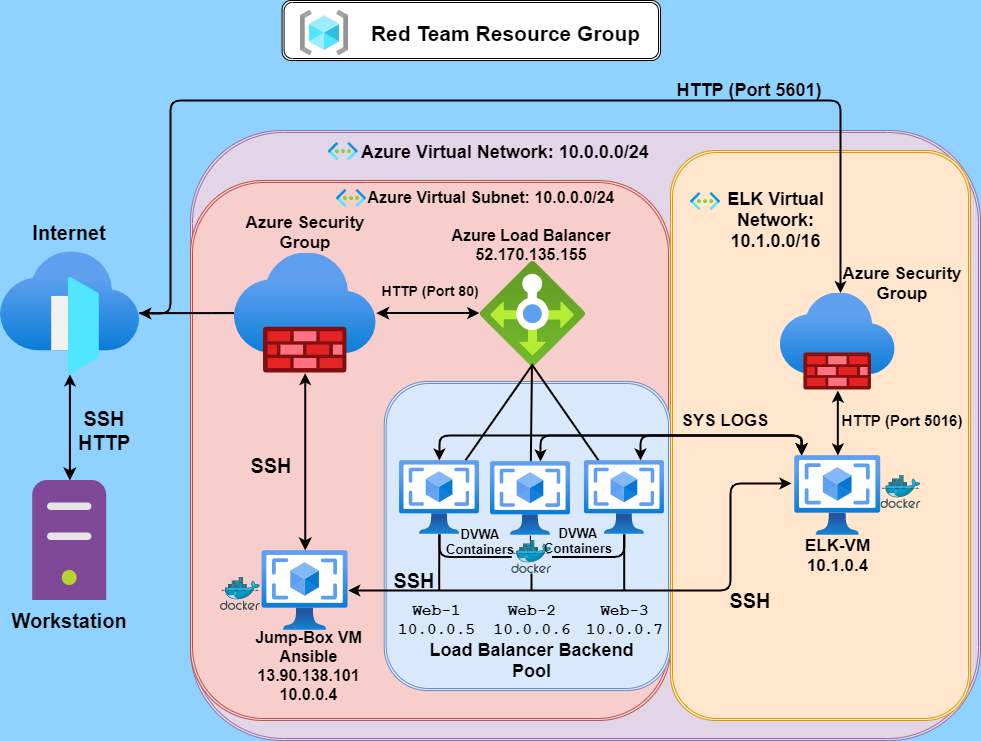

The diagram above was exported from draw.io. Its source (the exported page's mxGraphModel, read from the mxfile embedded in the PNG):
<mxGraphModel dx="1662" dy="705" grid="1" gridSize="10" guides="1" tooltips="1" connect="1" arrows="1" fold="1" page="1" pageScale="1" pageWidth="1100" pageHeight="850" background="#8FD2FF" math="0" shadow="0">
  <root>
    <mxCell id="0" />
    <mxCell id="1" parent="0" />
    <mxCell id="4M9MIXHTxeXRg2j7uGFN-56" value="" style="shape=ext;double=1;rounded=1;whiteSpace=wrap;html=1;shadow=0;glass=0;labelBackgroundColor=none;sketch=0;strokeWidth=1;fontSize=18;" parent="1" vertex="1">
      <mxGeometry x="341.58" y="30" width="378.42" height="60" as="geometry" />
    </mxCell>
    <mxCell id="4M9MIXHTxeXRg2j7uGFN-35" value="" style="shape=ext;double=1;rounded=1;whiteSpace=wrap;html=1;shadow=0;labelBackgroundColor=none;sketch=0;fillColor=#e1d5e7;strokeColor=#9673a6;glass=0;fontStyle=1" parent="1" vertex="1">
      <mxGeometry x="250" y="160" width="790" height="610" as="geometry" />
    </mxCell>
    <mxCell id="4M9MIXHTxeXRg2j7uGFN-32" value="" style="shape=ext;double=1;rounded=1;whiteSpace=wrap;html=1;shadow=0;labelBackgroundColor=none;sketch=0;fillColor=#f8cecc;strokeColor=#b85450;fontStyle=1;strokeWidth=1;" parent="1" vertex="1">
      <mxGeometry x="250" y="210" width="480" height="540" as="geometry" />
    </mxCell>
    <mxCell id="4M9MIXHTxeXRg2j7uGFN-31" value="" style="shape=ext;double=1;rounded=1;whiteSpace=wrap;html=1;shadow=0;labelBackgroundColor=none;sketch=0;fillColor=#dae8fc;strokeColor=#6c8ebf;fontStyle=1" parent="1" vertex="1">
      <mxGeometry x="443.71" y="411" width="286.29" height="309" as="geometry" />
    </mxCell>
    <mxCell id="4M9MIXHTxeXRg2j7uGFN-30" value="" style="shape=ext;double=1;rounded=1;whiteSpace=wrap;html=1;shadow=0;sketch=0;fillColor=#ffe6cc;strokeColor=#d79b00;labelBackgroundColor=none;labelBorderColor=#000000;fontStyle=1" parent="1" vertex="1">
      <mxGeometry x="730" y="180" width="300" height="570" as="geometry" />
    </mxCell>
    <mxCell id="2N9HSYI6TIFHbAY-zjBu-49" value="" style="edgeStyle=orthogonalEdgeStyle;orthogonalLoop=1;jettySize=auto;endArrow=classic;endFill=1;endSize=7;fontSize=12;html=1;labelBackgroundColor=none;fontStyle=1;strokeWidth=2;startArrow=classic;startFill=1;" parent="1" source="2N9HSYI6TIFHbAY-zjBu-4" target="2N9HSYI6TIFHbAY-zjBu-7" edge="1">
      <mxGeometry relative="1" as="geometry" />
    </mxCell>
    <mxCell id="2N9HSYI6TIFHbAY-zjBu-53" value="" style="edgeStyle=orthogonalEdgeStyle;orthogonalLoop=1;jettySize=auto;endArrow=none;endFill=0;endSize=7;fontSize=12;html=1;labelBackgroundColor=none;fontStyle=1;strokeWidth=2;" parent="1" source="2N9HSYI6TIFHbAY-zjBu-4" target="2N9HSYI6TIFHbAY-zjBu-11" edge="1">
      <mxGeometry relative="1" as="geometry" />
    </mxCell>
    <mxCell id="2N9HSYI6TIFHbAY-zjBu-4" value="" style="aspect=fixed;points=[];align=center;image;fontSize=12;image=img/lib/azure2/networking/Firewalls.svg;fillColor=none;html=1;labelBackgroundColor=none;fontStyle=1" parent="1" vertex="1">
      <mxGeometry x="293.71" y="282.55" width="142" height="120" as="geometry" />
    </mxCell>
    <mxCell id="2N9HSYI6TIFHbAY-zjBu-52" value="" style="edgeStyle=orthogonalEdgeStyle;orthogonalLoop=1;jettySize=auto;endArrow=classic;endFill=1;endSize=7;fontSize=12;html=1;labelBackgroundColor=none;fontStyle=1;startArrow=classic;startFill=1;strokeWidth=2;" parent="1" source="2N9HSYI6TIFHbAY-zjBu-6" target="2N9HSYI6TIFHbAY-zjBu-4" edge="1">
      <mxGeometry relative="1" as="geometry" />
    </mxCell>
    <mxCell id="2N9HSYI6TIFHbAY-zjBu-6" value="" style="aspect=fixed;points=[];align=center;image;fontSize=12;image=img/lib/azure2/networking/Load_Balancers.svg;fillColor=none;rotation=-180;html=1;labelBackgroundColor=none;fontStyle=1" parent="1" vertex="1">
      <mxGeometry x="538.82" y="290" width="105.11" height="105.11" as="geometry" />
    </mxCell>
    <mxCell id="4M9MIXHTxeXRg2j7uGFN-9" style="edgeStyle=orthogonalEdgeStyle;rounded=1;orthogonalLoop=1;jettySize=auto;html=1;fontStyle=1;strokeWidth=2;startArrow=classic;startFill=1;" parent="1" source="2N9HSYI6TIFHbAY-zjBu-7" edge="1">
      <mxGeometry relative="1" as="geometry">
        <mxPoint x="851" y="513" as="targetPoint" />
        <Array as="points">
          <mxPoint x="790" y="620" />
          <mxPoint x="790" y="513" />
        </Array>
      </mxGeometry>
    </mxCell>
    <mxCell id="2N9HSYI6TIFHbAY-zjBu-7" value="" style="aspect=fixed;points=[];align=center;image;fontSize=12;image=img/lib/azure2/compute/VM_Images_Classic.svg;fillColor=none;html=1;labelBackgroundColor=none;fontStyle=1" parent="1" vertex="1">
      <mxGeometry x="321.58" y="580" width="86.25" height="80" as="geometry" />
    </mxCell>
    <mxCell id="4M9MIXHTxeXRg2j7uGFN-14" style="edgeStyle=orthogonalEdgeStyle;rounded=1;orthogonalLoop=1;jettySize=auto;html=1;fontStyle=1;strokeWidth=2;startArrow=classic;startFill=1;" parent="1" source="2N9HSYI6TIFHbAY-zjBu-8" target="4M9MIXHTxeXRg2j7uGFN-1" edge="1">
      <mxGeometry relative="1" as="geometry">
        <mxPoint x="861" y="483" as="targetPoint" />
        <Array as="points">
          <mxPoint x="700" y="465" />
          <mxPoint x="861" y="465" />
        </Array>
      </mxGeometry>
    </mxCell>
    <mxCell id="4M9MIXHTxeXRg2j7uGFN-45" style="edgeStyle=none;rounded=1;orthogonalLoop=1;jettySize=auto;html=1;entryX=0.501;entryY=0.012;entryDx=0;entryDy=0;entryPerimeter=0;startArrow=none;startFill=0;endArrow=none;endFill=0;fontSize=14;fontColor=#2D0DFF;strokeWidth=2;" parent="1" source="2N9HSYI6TIFHbAY-zjBu-8" target="2N9HSYI6TIFHbAY-zjBu-6" edge="1">
      <mxGeometry relative="1" as="geometry" />
    </mxCell>
    <mxCell id="2N9HSYI6TIFHbAY-zjBu-8" value="" style="aspect=fixed;points=[];align=center;image;fontSize=12;image=img/lib/azure2/compute/OS_Images_Classic.svg;fillColor=none;html=1;labelBackgroundColor=none;fontStyle=1" parent="1" vertex="1">
      <mxGeometry x="643.9300000000001" y="490" width="79.78" height="74" as="geometry" />
    </mxCell>
    <mxCell id="2N9HSYI6TIFHbAY-zjBu-94" value="" style="edgeStyle=orthogonalEdgeStyle;orthogonalLoop=1;jettySize=auto;endArrow=none;endFill=0;endSize=7;fontFamily=Courier New;fontSize=12;html=1;labelBackgroundColor=none;fontStyle=1" parent="1" source="2N9HSYI6TIFHbAY-zjBu-10" target="2N9HSYI6TIFHbAY-zjBu-28" edge="1">
      <mxGeometry relative="1" as="geometry" />
    </mxCell>
    <mxCell id="4M9MIXHTxeXRg2j7uGFN-13" style="edgeStyle=orthogonalEdgeStyle;rounded=1;orthogonalLoop=1;jettySize=auto;html=1;entryX=0.083;entryY=-0.002;entryDx=0;entryDy=0;entryPerimeter=0;fontStyle=1;strokeWidth=2;startArrow=classic;startFill=1;" parent="1" source="2N9HSYI6TIFHbAY-zjBu-10" target="4M9MIXHTxeXRg2j7uGFN-1" edge="1">
      <mxGeometry relative="1" as="geometry">
        <Array as="points">
          <mxPoint x="600" y="465" />
          <mxPoint x="861" y="465" />
        </Array>
      </mxGeometry>
    </mxCell>
    <mxCell id="4M9MIXHTxeXRg2j7uGFN-44" style="edgeStyle=none;rounded=1;orthogonalLoop=1;jettySize=auto;html=1;entryX=0.499;entryY=0.01;entryDx=0;entryDy=0;entryPerimeter=0;startArrow=none;startFill=0;endArrow=none;endFill=0;fontSize=14;fontColor=#2D0DFF;strokeWidth=2;" parent="1" source="2N9HSYI6TIFHbAY-zjBu-10" target="2N9HSYI6TIFHbAY-zjBu-6" edge="1">
      <mxGeometry relative="1" as="geometry" />
    </mxCell>
    <mxCell id="2N9HSYI6TIFHbAY-zjBu-10" value="" style="aspect=fixed;points=[];align=center;image;fontSize=12;image=img/lib/azure2/compute/OS_Images_Classic.svg;fillColor=none;html=1;labelBackgroundColor=none;fontStyle=1" parent="1" vertex="1">
      <mxGeometry x="550" y="491" width="79.78" height="74" as="geometry" />
    </mxCell>
    <mxCell id="2N9HSYI6TIFHbAY-zjBu-54" value="" style="edgeStyle=orthogonalEdgeStyle;orthogonalLoop=1;jettySize=auto;endArrow=classic;endFill=1;endSize=7;fontSize=12;html=1;labelBackgroundColor=none;fontStyle=1;strokeWidth=2;startArrow=classic;startFill=1;" parent="1" source="2N9HSYI6TIFHbAY-zjBu-11" target="2N9HSYI6TIFHbAY-zjBu-30" edge="1">
      <mxGeometry relative="1" as="geometry" />
    </mxCell>
    <mxCell id="2N9HSYI6TIFHbAY-zjBu-11" value="" style="aspect=fixed;points=[];align=center;image;fontSize=12;image=img/lib/azure2/networking/Front_Doors.svg;fillColor=none;html=1;labelBackgroundColor=none;" parent="1" vertex="1">
      <mxGeometry x="60" y="281.31" width="138.83" height="122.5" as="geometry" />
    </mxCell>
    <mxCell id="2N9HSYI6TIFHbAY-zjBu-70" value="" style="edgeStyle=orthogonalEdgeStyle;orthogonalLoop=1;jettySize=auto;endArrow=none;endFill=0;endSize=7;fontSize=12;html=1;labelBackgroundColor=none;fontStyle=1;strokeWidth=2;" parent="1" source="2N9HSYI6TIFHbAY-zjBu-28" target="2N9HSYI6TIFHbAY-zjBu-8" edge="1">
      <mxGeometry relative="1" as="geometry" />
    </mxCell>
    <mxCell id="2N9HSYI6TIFHbAY-zjBu-71" value="" style="edgeStyle=orthogonalEdgeStyle;orthogonalLoop=1;jettySize=auto;endArrow=none;endFill=0;endSize=7;fontSize=12;html=1;labelBackgroundColor=none;fontStyle=1;strokeWidth=2;" parent="1" source="2N9HSYI6TIFHbAY-zjBu-28" target="2N9HSYI6TIFHbAY-zjBu-48" edge="1">
      <mxGeometry relative="1" as="geometry" />
    </mxCell>
    <mxCell id="2N9HSYI6TIFHbAY-zjBu-28" value="" style="aspect=fixed;points=[];align=center;image;fontSize=12;image=img/lib/mscae/Docker.svg;fillColor=none;html=1;labelBackgroundColor=none;fontStyle=1" parent="1" vertex="1">
      <mxGeometry x="571.26" y="570" width="40.24" height="33" as="geometry" />
    </mxCell>
    <mxCell id="2N9HSYI6TIFHbAY-zjBu-30" value="" style="aspect=fixed;points=[];align=center;image;fontSize=12;image=img/lib/mscae/Non_Azure_Machine.svg;fillColor=none;html=1;labelBackgroundColor=none;fontStyle=1" parent="1" vertex="1">
      <mxGeometry x="92.21" y="510" width="74.4" height="120" as="geometry" />
    </mxCell>
    <mxCell id="2N9HSYI6TIFHbAY-zjBu-31" value="" style="aspect=fixed;points=[];align=center;image;fontSize=12;image=img/lib/azure2/networking/Virtual_Networks.svg;fillColor=none;html=1;labelBackgroundColor=none;fontStyle=1" parent="1" vertex="1">
      <mxGeometry x="395.96" y="218.96" width="30" height="17.91" as="geometry" />
    </mxCell>
    <mxCell id="4M9MIXHTxeXRg2j7uGFN-10" style="edgeStyle=orthogonalEdgeStyle;rounded=1;orthogonalLoop=1;jettySize=auto;html=1;fontStyle=1;strokeWidth=2;startArrow=classic;startFill=1;" parent="1" source="2N9HSYI6TIFHbAY-zjBu-48" target="4M9MIXHTxeXRg2j7uGFN-1" edge="1">
      <mxGeometry relative="1" as="geometry">
        <Array as="points">
          <mxPoint x="499" y="465" />
          <mxPoint x="861" y="465" />
        </Array>
      </mxGeometry>
    </mxCell>
    <mxCell id="4M9MIXHTxeXRg2j7uGFN-42" style="edgeStyle=none;rounded=1;orthogonalLoop=1;jettySize=auto;html=1;entryX=0.501;entryY=-0.001;entryDx=0;entryDy=0;entryPerimeter=0;startArrow=none;startFill=0;fontSize=14;fontColor=#2D0DFF;endArrow=none;endFill=0;strokeWidth=2;" parent="1" source="2N9HSYI6TIFHbAY-zjBu-48" target="2N9HSYI6TIFHbAY-zjBu-6" edge="1">
      <mxGeometry relative="1" as="geometry" />
    </mxCell>
    <mxCell id="2N9HSYI6TIFHbAY-zjBu-48" value="" style="aspect=fixed;points=[];align=center;image;fontSize=12;image=img/lib/azure2/compute/OS_Images_Classic.svg;fillColor=none;html=1;labelBackgroundColor=none;fontStyle=1" parent="1" vertex="1">
      <mxGeometry x="459.03999999999996" y="490" width="79.78" height="74" as="geometry" />
    </mxCell>
    <mxCell id="2N9HSYI6TIFHbAY-zjBu-55" value="Workstation" style="text;strokeColor=none;fillColor=none;align=center;verticalAlign=middle;whiteSpace=wrap;fontSize=20;fontStyle=1;html=1;labelBackgroundColor=none;" parent="1" vertex="1">
      <mxGeometry x="109.40999999999998" y="640" width="40" height="20" as="geometry" />
    </mxCell>
    <mxCell id="2N9HSYI6TIFHbAY-zjBu-56" value="SSH&lt;br style=&quot;font-size: 20px;&quot;&gt;HTTP" style="text;strokeColor=none;fillColor=none;align=center;verticalAlign=middle;whiteSpace=wrap;fontSize=20;fontStyle=1;html=1;labelBackgroundColor=none;" parent="1" vertex="1">
      <mxGeometry x="143.71" y="450" width="40" height="20" as="geometry" />
    </mxCell>
    <mxCell id="2N9HSYI6TIFHbAY-zjBu-62" value="Azure Security Group" style="text;strokeColor=none;fillColor=none;align=center;verticalAlign=middle;whiteSpace=wrap;fontSize=17;fontStyle=1;html=1;labelBackgroundColor=none;" parent="1" vertex="1">
      <mxGeometry x="296.7" y="252" width="136" height="20" as="geometry" />
    </mxCell>
    <mxCell id="2N9HSYI6TIFHbAY-zjBu-63" value="HTTP (Port 80)" style="text;strokeColor=none;fillColor=none;align=center;verticalAlign=middle;whiteSpace=wrap;fontSize=14;fontStyle=1;html=1;labelBackgroundColor=none;" parent="1" vertex="1">
      <mxGeometry x="436.84999999999997" y="310" width="106.29" height="20" as="geometry" />
    </mxCell>
    <mxCell id="2N9HSYI6TIFHbAY-zjBu-65" value="SSH" style="text;strokeColor=none;fillColor=none;align=center;verticalAlign=middle;whiteSpace=wrap;fontSize=20;fontStyle=1;html=1;labelBackgroundColor=none;" parent="1" vertex="1">
      <mxGeometry x="790" y="620" width="40" height="20" as="geometry" />
    </mxCell>
    <mxCell id="2N9HSYI6TIFHbAY-zjBu-73" value="DVWA Containers" style="text;strokeColor=none;fillColor=none;align=center;verticalAlign=middle;whiteSpace=wrap;fontSize=13;fontStyle=1;html=1;labelBackgroundColor=none;" parent="1" vertex="1">
      <mxGeometry x="493.71" y="570" width="91.84" as="geometry" />
    </mxCell>
    <mxCell id="2N9HSYI6TIFHbAY-zjBu-83" value="" style="edgeStyle=orthogonalEdgeStyle;orthogonalLoop=1;jettySize=auto;endArrow=none;endFill=0;endSize=7;fontFamily=Courier New;fontSize=12;html=1;labelBackgroundColor=none;fontStyle=1;strokeWidth=2;" parent="1" target="2N9HSYI6TIFHbAY-zjBu-48" edge="1">
      <mxGeometry relative="1" as="geometry">
        <mxPoint x="498.71" y="620" as="sourcePoint" />
      </mxGeometry>
    </mxCell>
    <mxCell id="2N9HSYI6TIFHbAY-zjBu-74" value="Web-1&lt;br style=&quot;font-size: 16px&quot;&gt;10.0.0.5" style="text;align=center;verticalAlign=middle;whiteSpace=wrap;fontSize=16;fontStyle=1;fontFamily=Courier New;html=1;labelBackgroundColor=none;" parent="1" vertex="1">
      <mxGeometry x="459.03999999999996" y="640" width="74.67" height="20" as="geometry" />
    </mxCell>
    <mxCell id="2N9HSYI6TIFHbAY-zjBu-80" value="DVWA Containers" style="text;strokeColor=none;fillColor=none;align=center;verticalAlign=middle;whiteSpace=wrap;fontSize=13;fontStyle=1;html=1;labelBackgroundColor=none;" parent="1" vertex="1">
      <mxGeometry x="591.87" y="565" width="91.84" height="10" as="geometry" />
    </mxCell>
    <mxCell id="2N9HSYI6TIFHbAY-zjBu-85" value="Web-2&lt;br style=&quot;font-size: 16px&quot;&gt;10.0.0.6" style="text;align=center;verticalAlign=middle;whiteSpace=wrap;fontSize=16;fontStyle=1;fontFamily=Courier New;html=1;labelBackgroundColor=none;" parent="1" vertex="1">
      <mxGeometry x="562.5300000000001" y="640" width="57.67" height="20" as="geometry" />
    </mxCell>
    <mxCell id="2N9HSYI6TIFHbAY-zjBu-88" value="" style="edgeStyle=orthogonalEdgeStyle;orthogonalLoop=1;jettySize=auto;endArrow=none;endFill=0;endSize=7;fontFamily=Courier New;fontSize=12;html=1;labelBackgroundColor=none;fontStyle=1;strokeWidth=2;" parent="1" target="2N9HSYI6TIFHbAY-zjBu-8" edge="1">
      <mxGeometry relative="1" as="geometry">
        <mxPoint x="683.71" y="620" as="sourcePoint" />
        <Array as="points">
          <mxPoint x="683.71" y="620" />
          <mxPoint x="683.71" y="620" />
        </Array>
      </mxGeometry>
    </mxCell>
    <mxCell id="2N9HSYI6TIFHbAY-zjBu-87" value="Web-3&lt;br&gt;10.0.0.7" style="text;align=center;verticalAlign=middle;fontSize=16;fontStyle=1;fontFamily=Courier New;labelBackgroundColor=none;labelBorderColor=none;html=1;" parent="1" vertex="1">
      <mxGeometry x="653.82" y="640" width="60" height="20" as="geometry" />
    </mxCell>
    <mxCell id="2N9HSYI6TIFHbAY-zjBu-91" value="Load Balancer Backend Pool" style="text;strokeColor=none;fillColor=none;align=center;verticalAlign=middle;whiteSpace=wrap;fontFamily=Helvetica;fontSize=18;fontStyle=1;html=1;labelBackgroundColor=none;" parent="1" vertex="1">
      <mxGeometry x="478.06" y="680" width="226.64" height="20" as="geometry" />
    </mxCell>
    <mxCell id="2N9HSYI6TIFHbAY-zjBu-98" value="Azure Load Balancer&lt;br style=&quot;font-size: 16px;&quot;&gt;52.170.135.155" style="text;strokeColor=none;fillColor=none;align=center;verticalAlign=middle;whiteSpace=wrap;fontFamily=Helvetica;fontSize=16;fontStyle=1;html=1;labelBackgroundColor=none;" parent="1" vertex="1">
      <mxGeometry x="499.98999999999995" y="258.69" width="182.33" height="31.31" as="geometry" />
    </mxCell>
    <mxCell id="2N9HSYI6TIFHbAY-zjBu-100" value="Jump-Box VM&lt;br style=&quot;font-size: 16px&quot;&gt;Ansible&lt;br style=&quot;font-size: 16px&quot;&gt;13.90.138.101&lt;br style=&quot;font-size: 16px&quot;&gt;10.0.0.4" style="text;strokeColor=none;fillColor=none;align=center;verticalAlign=middle;whiteSpace=wrap;fontFamily=Helvetica;fontSize=16;html=1;labelBackgroundColor=none;fontStyle=1" parent="1" vertex="1">
      <mxGeometry x="288.82" y="690" width="159.01" height="10" as="geometry" />
    </mxCell>
    <mxCell id="2N9HSYI6TIFHbAY-zjBu-102" value="Azure Virtual Subnet: 10.0.0.0/24" style="text;strokeColor=none;fillColor=none;align=center;verticalAlign=middle;whiteSpace=wrap;fontFamily=Helvetica;fontSize=16;fontStyle=1;html=1;labelBackgroundColor=none;" parent="1" vertex="1">
      <mxGeometry x="407.83" y="216.87" width="286.29" height="20" as="geometry" />
    </mxCell>
    <mxCell id="2N9HSYI6TIFHbAY-zjBu-107" value="" style="aspect=fixed;points=[];align=center;image;fontSize=12;image=img/lib/azure2/networking/Virtual_Networks.svg;fillColor=none;html=1;labelBackgroundColor=none;fontStyle=1" parent="1" vertex="1">
      <mxGeometry x="387.83" y="172.09" width="30" height="17.91" as="geometry" />
    </mxCell>
    <mxCell id="2N9HSYI6TIFHbAY-zjBu-108" value="Azure Virtual Network: 10.0.0.0/24" style="text;strokeColor=none;fillColor=none;align=center;verticalAlign=middle;whiteSpace=wrap;fontFamily=Helvetica;fontSize=18;fontStyle=1;html=1;labelBackgroundColor=none;" parent="1" vertex="1">
      <mxGeometry x="407.41999999999996" y="172.09" width="316.29" height="20" as="geometry" />
    </mxCell>
    <mxCell id="2N9HSYI6TIFHbAY-zjBu-110" value="" style="aspect=fixed;html=1;points=[];align=center;image;fontSize=12;image=img/lib/azure2/general/Resource_Groups.svg;labelBackgroundColor=none;fillColor=none;" parent="1" vertex="1">
      <mxGeometry x="360.0199999999999" y="40" width="47.81" height="45" as="geometry" />
    </mxCell>
    <mxCell id="2N9HSYI6TIFHbAY-zjBu-111" value="Red Team Resource Group" style="text;html=1;strokeColor=none;fillColor=none;align=center;verticalAlign=middle;whiteSpace=wrap;labelBackgroundColor=none;fontFamily=Helvetica;fontSize=21;fontStyle=1;" parent="1" vertex="1">
      <mxGeometry x="395.96000000000004" y="52.25" width="339.21" height="20.5" as="geometry" />
    </mxCell>
    <mxCell id="2N9HSYI6TIFHbAY-zjBu-112" value="Internet" style="text;html=1;strokeColor=none;fillColor=none;align=center;verticalAlign=middle;whiteSpace=wrap;labelBackgroundColor=none;fontFamily=Helvetica;fontSize=20;fontStyle=1;" parent="1" vertex="1">
      <mxGeometry x="109.41000000000003" y="252" width="40" height="20" as="geometry" />
    </mxCell>
    <mxCell id="4M9MIXHTxeXRg2j7uGFN-1" value="" style="aspect=fixed;points=[];align=center;image;fontSize=12;image=img/lib/azure2/compute/VM_Images_Classic.svg;fillColor=none;html=1;labelBackgroundColor=none;fontStyle=1" parent="1" vertex="1">
      <mxGeometry x="854.21" y="485" width="86.25" height="80" as="geometry" />
    </mxCell>
    <mxCell id="4M9MIXHTxeXRg2j7uGFN-7" style="edgeStyle=orthogonalEdgeStyle;rounded=1;orthogonalLoop=1;jettySize=auto;html=1;fontStyle=1;startArrow=classic;startFill=1;strokeWidth=2;" parent="1" source="4M9MIXHTxeXRg2j7uGFN-2" target="4M9MIXHTxeXRg2j7uGFN-1" edge="1">
      <mxGeometry relative="1" as="geometry" />
    </mxCell>
    <mxCell id="4M9MIXHTxeXRg2j7uGFN-34" style="edgeStyle=orthogonalEdgeStyle;rounded=1;orthogonalLoop=1;jettySize=auto;html=1;fontColor=#2D0DFF;fontStyle=1;strokeWidth=2;startArrow=classic;startFill=1;" parent="1" source="4M9MIXHTxeXRg2j7uGFN-2" target="2N9HSYI6TIFHbAY-zjBu-11" edge="1">
      <mxGeometry relative="1" as="geometry">
        <Array as="points">
          <mxPoint x="900" y="130" />
          <mxPoint x="230" y="130" />
          <mxPoint x="230" y="343" />
        </Array>
      </mxGeometry>
    </mxCell>
    <mxCell id="4M9MIXHTxeXRg2j7uGFN-2" value="" style="aspect=fixed;points=[];align=center;image;fontSize=12;image=img/lib/azure2/networking/Firewalls.svg;fillColor=none;html=1;labelBackgroundColor=none;fontStyle=1" parent="1" vertex="1">
      <mxGeometry x="839.67" y="322.55" width="115.32" height="97.45" as="geometry" />
    </mxCell>
    <mxCell id="4M9MIXHTxeXRg2j7uGFN-18" value="" style="endArrow=none;html=1;fontStyle=1;strokeWidth=2;" parent="1" edge="1">
      <mxGeometry width="50" height="50" relative="1" as="geometry">
        <mxPoint x="591" y="620" as="sourcePoint" />
        <mxPoint x="591.04" y="603" as="targetPoint" />
        <Array as="points">
          <mxPoint x="591" y="610" />
        </Array>
      </mxGeometry>
    </mxCell>
    <mxCell id="4M9MIXHTxeXRg2j7uGFN-19" value="" style="aspect=fixed;points=[];align=center;image;fontSize=12;image=img/lib/azure2/networking/Virtual_Networks.svg;fillColor=none;html=1;labelBackgroundColor=none;fontStyle=1" parent="1" vertex="1">
      <mxGeometry x="750" y="222.08999999999997" width="30" height="17.91" as="geometry" />
    </mxCell>
    <mxCell id="4M9MIXHTxeXRg2j7uGFN-20" value="ELK Virtual Network: 10.1.0.0/16" style="text;strokeColor=none;fillColor=none;align=center;verticalAlign=middle;whiteSpace=wrap;fontFamily=Helvetica;fontSize=18;fontStyle=1;html=1;labelBackgroundColor=none;" parent="1" vertex="1">
      <mxGeometry x="760" y="240" width="151.49" height="20" as="geometry" />
    </mxCell>
    <mxCell id="4M9MIXHTxeXRg2j7uGFN-47" value="SSH" style="text;strokeColor=none;fillColor=none;align=center;verticalAlign=middle;whiteSpace=wrap;fontSize=20;fontStyle=1;html=1;labelBackgroundColor=none;" parent="1" vertex="1">
      <mxGeometry x="310.96000000000004" y="485" width="40" height="20" as="geometry" />
    </mxCell>
    <mxCell id="4M9MIXHTxeXRg2j7uGFN-48" value="SSH" style="text;strokeColor=none;fillColor=none;align=center;verticalAlign=middle;whiteSpace=wrap;fontSize=20;fontStyle=1;html=1;labelBackgroundColor=none;" parent="1" vertex="1">
      <mxGeometry x="453.71" y="600" width="40" height="20" as="geometry" />
    </mxCell>
    <mxCell id="4M9MIXHTxeXRg2j7uGFN-54" value="SYS LOGS" style="text;html=1;strokeColor=none;fillColor=none;align=center;verticalAlign=middle;whiteSpace=wrap;rounded=0;shadow=0;glass=0;labelBackgroundColor=none;sketch=0;fontSize=17;fontStyle=1" parent="1" vertex="1">
      <mxGeometry x="740" y="440" width="90" height="20" as="geometry" />
    </mxCell>
    <mxCell id="4M9MIXHTxeXRg2j7uGFN-57" value="ELK-VM&lt;br style=&quot;font-size: 17px&quot;&gt;10.1.0.4" style="text;html=1;strokeColor=none;fillColor=none;align=center;verticalAlign=middle;whiteSpace=wrap;rounded=0;shadow=0;glass=0;labelBackgroundColor=none;sketch=0;fontSize=17;fontColor=#000000;fontStyle=1" parent="1" vertex="1">
      <mxGeometry x="855.99" y="575" width="82.67" height="20" as="geometry" />
    </mxCell>
    <mxCell id="4M9MIXHTxeXRg2j7uGFN-58" value="" style="aspect=fixed;points=[];align=center;image;fontSize=12;image=img/lib/mscae/Docker.svg;fillColor=none;html=1;labelBackgroundColor=none;fontStyle=1" parent="1" vertex="1">
      <mxGeometry x="940.46" y="505" width="40.24" height="33" as="geometry" />
    </mxCell>
    <mxCell id="4M9MIXHTxeXRg2j7uGFN-59" value="" style="aspect=fixed;points=[];align=center;image;fontSize=12;image=img/lib/mscae/Docker.svg;fillColor=none;html=1;labelBackgroundColor=none;fontStyle=1" parent="1" vertex="1">
      <mxGeometry x="280" y="607" width="40.24" height="33" as="geometry" />
    </mxCell>
    <mxCell id="4M9MIXHTxeXRg2j7uGFN-60" value="HTTP (Port 5601)" style="text;html=1;strokeColor=none;fillColor=none;align=center;verticalAlign=middle;whiteSpace=wrap;rounded=0;shadow=0;glass=0;labelBackgroundColor=none;sketch=0;fontSize=18;fontColor=#000000;fontStyle=1" parent="1" vertex="1">
      <mxGeometry x="723.71" y="110" width="170" height="20" as="geometry" />
    </mxCell>
    <mxCell id="4M9MIXHTxeXRg2j7uGFN-61" value="HTTP (Port 5016)" style="text;html=1;strokeColor=none;fillColor=none;align=center;verticalAlign=middle;whiteSpace=wrap;rounded=0;shadow=0;glass=0;labelBackgroundColor=none;sketch=0;fontSize=15;fontColor=#000000;fontStyle=1" parent="1" vertex="1">
      <mxGeometry x="893.71" y="440" width="136.29" height="20" as="geometry" />
    </mxCell>
    <mxCell id="4M9MIXHTxeXRg2j7uGFN-63" value="Azure Security Group" style="text;strokeColor=none;fillColor=none;align=center;verticalAlign=middle;whiteSpace=wrap;fontSize=17;fontStyle=1;html=1;labelBackgroundColor=none;" parent="1" vertex="1">
      <mxGeometry x="894" y="302.55" width="136" height="20" as="geometry" />
    </mxCell>
  </root>
</mxGraphModel>